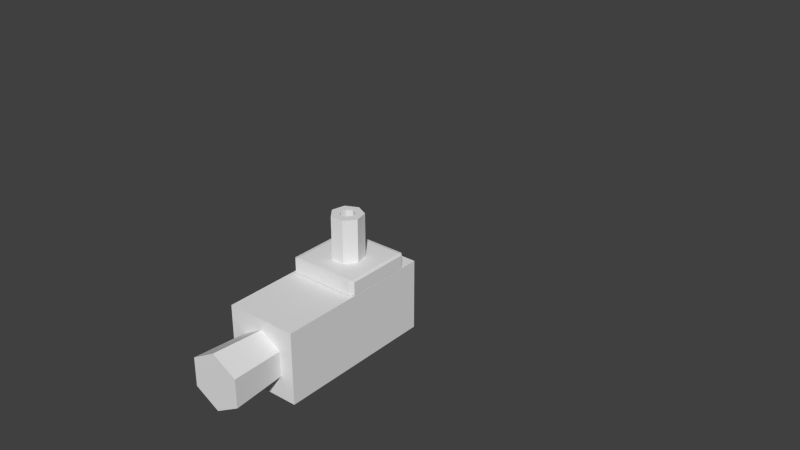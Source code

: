 # Source: rocket.blend  (saved by Blender 2.68.0; exported with 4.5.12 LTS)
import bpy
from mathutils import Matrix  # noqa: F401  (used for matrix-valued properties, if any)

bpy.ops.wm.read_factory_settings(use_empty=True)
scene = bpy.context.scene
scene.name = 'Scene'

# ---- collections
col_collection_1 = bpy.data.collections.new('Collection 1'); scene.collection.children.link(col_collection_1)
col_collection_1.hide_render = True
col_collection_1.hide_viewport = True
col_collection_2 = bpy.data.collections.new('Collection 2'); scene.collection.children.link(col_collection_2)
col_collection_2.hide_render = True
col_collection_2.hide_viewport = True
col_collection_3 = bpy.data.collections.new('Collection 3'); scene.collection.children.link(col_collection_3)

# ---- materials (node trees are filled in below, after node groups)
mat_noneuntitled = bpy.data.materials.new('Noneuntitled')
mat_noneuntitled.alpha_threshold = 0.0
mat_noneuntitled.use_transparent_shadow = False
mat_noneuntitled.roughness = 0.5
mat_noneuntitled.line_color = (0.0, 0.0, 0.0, 1.0)
mat_noneuntitled_001 = bpy.data.materials.new('Noneuntitled.001')
mat_noneuntitled_001.alpha_threshold = 0.0
mat_noneuntitled_001.use_transparent_shadow = False
mat_noneuntitled_001.roughness = 0.5
mat_noneuntitled_001.line_color = (0.0, 0.0, 0.0, 1.0)
mat_noneuntitled_002 = bpy.data.materials.new('Noneuntitled.002')
mat_noneuntitled_002.alpha_threshold = 0.0
mat_noneuntitled_002.use_transparent_shadow = False
mat_noneuntitled_002.roughness = 0.5
mat_noneuntitled_002.line_color = (0.0, 0.0, 0.0, 1.0)

# ---- material node trees

# ---- world
world_world = bpy.data.worlds.new('World'); scene.world = world_world
world_world.color = (0.05088, 0.05088, 0.05088)
world_world.use_sun_shadow = False
world_world.sun_shadow_jitter_overblur = 0.0
world_world.cycles.sampling_method = 'MANUAL'
world_world.cycles.sample_map_resolution = 256

# ---- meshes
me_cone = bpy.data.meshes.new('Cone')
me_cone.from_pydata([(0.1125, 1.276, 0.25), (0.1125, 1.051, 0.25), (-0.1125, 1.051, 0.25), (-0.1125, 1.276, 0.25), (0.1125, 1.276, 0.3), (-0.1125, 1.276, 0.3), (-0.1125, 1.051, 0.3), (0.1125, 1.051, 0.3), (0.125, 1.276, 0.2525), (0.125, 1.276, 0.2975), (0.125, 1.051, 0.2975), (0.125, 1.051, 0.2525), (0.1125, 1.039, 0.2525), (0.1125, 1.039, 0.2975), (-0.1125, 1.039, 0.2975), (-0.1125, 1.039, 0.2525), (-0.125, 1.051, 0.2525), (-0.125, 1.051, 0.2975), (-0.125, 1.276, 0.2975), (-0.125, 1.276, 0.2525), (0.1125, 1.289, 0.2975), (0.1125, 1.289, 0.2525), (-0.1125, 1.289, 0.2525), (-0.1125, 1.289, 0.2975), (-0.01013, 1.141, 0.45), (-0.01085, 1.141, 0.45), (0.01013, 1.141, 0.45), (0.01085, 1.141, 0.45), (-0.02337, 1.157, 0.45), (-0.02437, 1.158, 0.45), (-0.02386, 1.113, 0.45), (0.02386, 1.113, 0.45), (0.02337, 1.157, 0.45), (0.02437, 1.158, 0.45), (-0.01983, 1.178, 0.45), (-0.01955, 1.179, 0.45), (-0.05362, 1.15, 0.45), (-0.01013, 1.141, 0.3), (-0.01085, 1.141, 0.3), (-0.02386, 1.113, 0.3), (0.01013, 1.141, 0.3), (0.01085, 1.141, 0.3), (0.02386, 1.113, 0.3), (0.05362, 1.15, 0.45), (0.01983, 1.178, 0.45), (0.01955, 1.179, 0.45), (8.941e-08, 1.189, 0.45), (-0.043, 1.197, 0.45), (-0.02337, 1.157, 0.3), (-0.02437, 1.158, 0.3), (-0.05362, 1.15, 0.3), (0.02337, 1.157, 0.3), (0.02437, 1.158, 0.3), (0.05362, 1.15, 0.3), (8.941e-08, 1.217, 0.45), (0.043, 1.197, 0.45), (-0.01983, 1.178, 0.3), (-0.01955, 1.179, 0.3), (-0.043, 1.197, 0.3), (0.01983, 1.178, 0.3), (0.01955, 1.179, 0.3), (0.043, 1.197, 0.3), (8.941e-08, 1.217, 0.3), (8.941e-08, 1.189, 0.3), (0.0, -0.2775, -0.2083), (0.1473, -0.2775, -0.1473), (0.2083, -0.2775, 2.224e-07), (0.1473, -0.2775, 0.1473), (-1.821e-08, -0.2775, 0.2083), (-0.1473, -0.2775, 0.1473), (-0.2083, -0.2775, 2.108e-07), (-0.1473, -0.2775, -0.1473), (0.0, 1.399, -8.157e-08), (0.0, -0.2775, 2.133e-07), (0.2167, 1.372, -0.25), (0.2167, -0.0525, -0.25), (-0.2167, -0.0525, -0.25), (-0.2167, 1.372, -0.25), (0.2167, 1.372, 0.25), (-0.2167, 1.372, 0.25), (-0.2167, -0.0525, 0.25), (0.2167, -0.0525, 0.25), (0.25, 1.372, -0.2167), (0.25, 1.372, 0.2167), (0.25, -0.0525, 0.2167), (0.25, -0.0525, -0.2167), (0.2167, -0.09, -0.2167), (0.2167, -0.09, 0.2167), (-0.2167, -0.09, 0.2167), (-0.2167, -0.09, -0.2167), (-0.25, -0.0525, -0.2167), (-0.25, -0.0525, 0.2167), (-0.25, 1.372, 0.2167), (-0.25, 1.372, -0.2167), (0.2167, 1.41, 0.2167), (0.2167, 1.41, -0.2167), (-0.2167, 1.41, -0.2167), (-0.2167, 1.41, 0.2167)], [], [(8, 9, 10, 11), (42, 41, 51, 53), (5, 18, 17, 6), (45, 46, 63, 60), (3, 22, 21, 0), (44, 33, 43, 55), (2, 15, 16), (6, 17, 14), (31, 42, 53, 43), (4, 5, 6, 7), (58, 50, 36, 47), (59, 52, 33, 44), (47, 54, 62, 58), (47, 35, 46, 54), (40, 26, 27, 41), (48, 28, 25, 38), (35, 34, 56, 57), (39, 37, 40, 42), (50, 39, 30, 36), (30, 25, 28, 36), (31, 26, 24, 30), (0, 21, 8), (1, 11, 12), (3, 19, 22), (4, 9, 20), (7, 13, 10), (5, 23, 18), (11, 1, 0, 8), (13, 7, 6, 14), (56, 49, 50, 58), (16, 17, 18, 19), (12, 11, 10, 13), (46, 45, 55, 54), (30, 39, 42, 31), (20, 21, 22, 23), (4, 20, 23, 5), (43, 53, 61, 55), (40, 37, 24, 26), (16, 15, 14, 17), (48, 38, 39, 50), (12, 13, 14, 15), (60, 63, 62, 61), (8, 21, 20, 9), (35, 57, 63, 46), (37, 38, 25, 24), (56, 34, 29, 49), (47, 34, 35), (51, 41, 27, 32), (58, 57, 56), (9, 4, 7, 10), (36, 28, 29), (59, 44, 45, 60), (50, 49, 48), (51, 32, 33, 52), (30, 24, 25), (32, 27, 31, 43), (39, 38, 37), (63, 57, 58, 62), (55, 61, 62, 54), (53, 52, 59, 61), (31, 27, 26), (1, 12, 15, 2), (42, 40, 41), (2, 16, 19, 3), (43, 33, 32), (36, 29, 34, 47), (53, 51, 52), (22, 19, 18, 23), (55, 45, 44), (29, 28, 48, 49), (60, 61, 59), (65, 64, 72), (72, 66, 65), (72, 67, 66), (72, 68, 67), (72, 69, 68), (72, 70, 69), (72, 71, 70), (72, 64, 71), (73, 64, 65), (73, 65, 66), (73, 66, 67), (73, 67, 68), (73, 68, 69), (73, 69, 70), (73, 70, 71), (71, 64, 73), (74, 75, 76, 77), (80, 81, 78, 79), (84, 85, 82, 83), (88, 89, 86, 87), (92, 93, 90, 91), (96, 97, 94, 95), (74, 82, 85, 75), (89, 76, 75, 86), (95, 74, 77, 96), (93, 77, 76, 90), (97, 79, 78, 94), (79, 92, 91, 80), (81, 84, 83, 78), (80, 88, 87, 81), (94, 83, 82, 95), (84, 87, 86, 85), (88, 91, 90, 89), (92, 97, 96, 93), (74, 95, 82), (75, 85, 86), (76, 89, 90), (77, 93, 96), (78, 83, 94), (81, 87, 84), (80, 91, 88), (79, 97, 92)])
me_cone.polygons.foreach_set('material_index', [1, 1, 1, 1, 1, 1, 1, 1, 1, 1, 1, 1, 1, 1, 1, 1, 1, 1, 1, 1, 1, 1, 1, 1, 1, 1, 1, 1, 1, 1, 1, 1, 1, 1, 1, 1, 1, 1, 1, 1, 1, 1, 1, 1, 1, 1, 1, 1, 1, 1, 1, 1, 1, 1, 1, 1, 1, 1, 1, 1, 1, 1, 1, 1, 1, 1, 1, 1, 1, 1, 1, 0, 0, 0, 0, 0, 0, 0, 0, 0, 0, 0, 0, 0, 0, 0, 0, 0, 0, 0, 0, 0, 0, 0, 0, 0, 0, 0, 0, 0, 0, 0, 0, 0, 0, 0, 0, 0, 0, 0, 0, 0, 0])
_uv = me_cone.uv_layers.new(name='UVMap')
_uv.uv.foreach_set('vector', [0.257, 0.98, 0.2486, 0.9801, 0.2485, 0.9477, 0.2569, 0.9477, 0.9272, 0.4969, 0.9237, 0.4922, 0.9253, 0.4888, 0.9311, 0.4888, 0.6868, 0.7341, 0.6868, 0.7318, 0.7288, 0.7319, 0.7288, 0.7342, 0.3651, 0.7868, 0.3624, 0.7868, 0.3623, 0.7588, 0.365, 0.7588, 0.1897, 0.6528, 0.1874, 0.6528, 0.1873, 0.6108, 0.1896, 0.6108, 0.9361, 0.4868, 0.9361, 0.4906, 0.9311, 0.4933, 0.9311, 0.4844, 0.2317, 0.6526, 0.2341, 0.6526, 0.2318, 0.655, 0.7288, 0.7342, 0.7288, 0.7319, 0.7312, 0.7342, 0.2477, 0.8916, 0.2478, 0.9196, 0.2399, 0.9197, 0.2398, 0.8916, 0.6867, 0.7761, 0.6868, 0.7341, 0.7288, 0.7342, 0.7287, 0.7763, 0.06808, 0.9032, 0.07591, 0.9031, 0.076, 0.9311, 0.06817, 0.9312, 0.3652, 0.7588, 0.369, 0.7588, 0.3691, 0.7868, 0.3653, 0.7868, 0.9817, 0.2518, 0.9728, 0.2518, 0.9728, 0.2238, 0.9818, 0.2238, 0.9467, 0.4808, 0.9432, 0.4849, 0.9392, 0.484, 0.9381, 0.4788, 0.9619, 0.9899, 0.9618, 0.9619, 0.9619, 0.9619, 0.962, 0.9899, 0.06384, 0.8677, 0.06393, 0.8957, 0.06018, 0.8957, 0.06009, 0.8677, 0.9974, 0.3233, 0.9976, 0.3233, 0.9977, 0.3513, 0.9975, 0.3513, 0.9185, 0.4988, 0.9198, 0.4931, 0.9235, 0.4922, 0.9272, 0.4969, 0.07591, 0.9031, 0.08412, 0.9031, 0.08421, 0.9311, 0.076, 0.9311, 0.9467, 0.4969, 0.9432, 0.4922, 0.9448, 0.4888, 0.9506, 0.4888, 0.938, 0.4988, 0.9394, 0.4931, 0.9431, 0.4922, 0.9467, 0.4969, 0.1896, 0.6108, 0.1873, 0.6108, 0.1896, 0.6084, 0.2316, 0.6106, 0.2316, 0.6083, 0.234, 0.6106, 0.1897, 0.6528, 0.1897, 0.6551, 0.1874, 0.6528, 0.6867, 0.7761, 0.6867, 0.7785, 0.6843, 0.7761, 0.7287, 0.7763, 0.731, 0.7763, 0.7287, 0.7786, 0.6868, 0.7341, 0.6845, 0.7341, 0.6868, 0.7318, 0.2316, 0.6083, 0.2316, 0.6106, 0.1896, 0.6108, 0.1896, 0.6084, 0.731, 0.7763, 0.7287, 0.7763, 0.7288, 0.7342, 0.7312, 0.7342, 0.9165, 0.4868, 0.9165, 0.4906, 0.9116, 0.4933, 0.9116, 0.4844, 0.636, 0.5118, 0.6276, 0.5118, 0.6275, 0.4713, 0.6359, 0.4713, 0.9762, 0.4957, 0.9762, 0.4988, 0.9678, 0.4988, 0.9678, 0.4957, 0.9392, 0.484, 0.9361, 0.4865, 0.9311, 0.4844, 0.9381, 0.4788, 0.2558, 0.8916, 0.2559, 0.9196, 0.2478, 0.9196, 0.2477, 0.8916, 0.9532, 0.2535, 0.9616, 0.2536, 0.9615, 0.2921, 0.9531, 0.2921, 0.6867, 0.7761, 0.6843, 0.7761, 0.6845, 0.7341, 0.6868, 0.7341, 0.9118, 0.6258, 0.9117, 0.5978, 0.9197, 0.5978, 0.9197, 0.6258, 0.9619, 0.9899, 0.9584, 0.9899, 0.9583, 0.9619, 0.9618, 0.9619, 0.636, 0.5118, 0.636, 0.5146, 0.6276, 0.5147, 0.6276, 0.5118, 0.9168, 0.4908, 0.9197, 0.4931, 0.9185, 0.4988, 0.9116, 0.4933, 0.9762, 0.4957, 0.9678, 0.4957, 0.9677, 0.4575, 0.9761, 0.4575, 0.9237, 0.4849, 0.9197, 0.484, 0.9185, 0.4788, 0.9272, 0.4808, 0.257, 0.98, 0.257, 0.9833, 0.2486, 0.9833, 0.2486, 0.9801, 0.9974, 0.3233, 0.9975, 0.3513, 0.9935, 0.3513, 0.9934, 0.3233, 0.9584, 0.9899, 0.9583, 0.9899, 0.9582, 0.9619, 0.9583, 0.9619, 0.9977, 0.3513, 0.9976, 0.3233, 0.9999, 0.3233, 1.0, 0.3513, 0.9467, 0.4808, 0.9433, 0.4851, 0.9432, 0.4849, 0.9653, 0.9899, 0.962, 0.9899, 0.9619, 0.9619, 0.9652, 0.9619, 0.9116, 0.4844, 0.9165, 0.4865, 0.9165, 0.4868, 0.6867, 0.7785, 0.6867, 0.7761, 0.7287, 0.7763, 0.7287, 0.7786, 0.9506, 0.4888, 0.9448, 0.4888, 0.9449, 0.4885, 0.3652, 0.7588, 0.3653, 0.7868, 0.3651, 0.7868, 0.365, 0.7588, 0.9116, 0.4933, 0.9165, 0.4906, 0.9168, 0.4908, 0.9653, 0.9899, 0.9652, 0.9619, 0.9655, 0.9619, 0.9656, 0.9899, 0.9467, 0.4969, 0.9431, 0.4922, 0.9432, 0.4922, 0.9363, 0.4908, 0.9392, 0.4931, 0.938, 0.4988, 0.9311, 0.4933, 0.9185, 0.4988, 0.9197, 0.4931, 0.9198, 0.4931, 0.9197, 0.484, 0.9165, 0.4865, 0.9116, 0.4844, 0.9185, 0.4788, 0.9197, 0.6258, 0.9197, 0.5978, 0.9278, 0.5977, 0.9278, 0.6257, 0.9311, 0.4888, 0.9254, 0.4885, 0.9238, 0.4851, 0.9272, 0.4808, 0.938, 0.4988, 0.9392, 0.4931, 0.9394, 0.4931, 0.2316, 0.6106, 0.234, 0.6106, 0.2341, 0.6526, 0.2317, 0.6526, 0.9272, 0.4969, 0.9235, 0.4922, 0.9237, 0.4922, 0.2317, 0.6526, 0.2318, 0.655, 0.1897, 0.6551, 0.1897, 0.6528, 0.9311, 0.4933, 0.9361, 0.4906, 0.9363, 0.4908, 0.9506, 0.4888, 0.9449, 0.4885, 0.9433, 0.4851, 0.9467, 0.4808, 0.9311, 0.4888, 0.9253, 0.4888, 0.9254, 0.4885, 0.9615, 0.2921, 0.9614, 0.2952, 0.953, 0.2952, 0.9531, 0.2921, 0.9311, 0.4844, 0.9361, 0.4865, 0.9361, 0.4868, 0.06423, 0.8957, 0.06393, 0.8957, 0.06384, 0.8677, 0.06414, 0.8677, 0.9237, 0.4849, 0.9272, 0.4808, 0.9238, 0.4851, 0.0, 0.0, 1.0, 0.0, 1.0, 1.0, 0.0, 0.0, 1.0, 0.0, 1.0, 1.0, 0.0, 0.0, 1.0, 0.0, 1.0, 1.0, 0.0, 0.0, 1.0, 0.0, 1.0, 1.0, 0.0, 0.0, 1.0, 0.0, 1.0, 1.0, 0.0, 0.0, 1.0, 0.0, 1.0, 1.0, 0.0, 0.0, 1.0, 0.0, 1.0, 1.0, 0.0, 0.0, 1.0, 0.0, 1.0, 1.0, 0.0, 0.0, 1.0, 0.0, 1.0, 1.0, 0.0, 0.0, 1.0, 0.0, 1.0, 1.0, 0.0, 0.0, 1.0, 0.0, 1.0, 1.0, 0.0, 0.0, 1.0, 0.0, 1.0, 1.0, 0.0, 0.0, 1.0, 0.0, 1.0, 1.0, 0.0, 0.0, 1.0, 0.0, 1.0, 1.0, 0.0, 0.0, 1.0, 0.0, 1.0, 1.0, 0.0, 0.0, 1.0, 0.0, 1.0, 1.0, 0.0, 0.0, 1.0, 0.0, 1.0, 1.0, 0.0, 1.0, 0.0, 0.0, 1.0, 0.0, 1.0, 1.0, 0.0, 1.0, 0.0, 0.0, 1.0, 0.0, 1.0, 1.0, 0.0, 1.0, 0.0, 0.0, 1.0, 0.0, 1.0, 1.0, 0.0, 1.0, 0.0, 0.0, 1.0, 0.0, 1.0, 1.0, 0.0, 1.0, 0.0, 0.0, 1.0, 0.0, 1.0, 1.0, 0.0, 1.0, 0.0, 0.0, 1.0, 0.0, 1.0, 1.0, 0.0, 1.0, 0.0, 0.0, 1.0, 0.0, 1.0, 1.0, 0.0, 1.0, 0.0, 0.0, 1.0, 0.0, 1.0, 1.0, 0.0, 1.0, 0.0, 0.0, 1.0, 0.0, 1.0, 1.0, 0.0, 1.0, 0.0, 0.0, 1.0, 0.0, 1.0, 1.0, 0.0, 1.0, 0.0, 0.0, 1.0, 0.0, 1.0, 1.0, 0.0, 1.0, 0.0, 0.0, 1.0, 0.0, 1.0, 1.0, 0.0, 1.0, 0.0, 0.0, 1.0, 0.0, 1.0, 1.0, 0.0, 1.0, 0.0, 0.0, 1.0, 0.0, 1.0, 1.0, 0.0, 1.0, 0.0, 0.0, 1.0, 0.0, 1.0, 1.0, 0.0, 1.0, 0.0, 0.0, 1.0, 0.0, 1.0, 1.0, 0.0, 1.0, 0.0, 0.0, 1.0, 0.0, 1.0, 1.0, 0.0, 1.0, 0.0, 0.0, 1.0, 0.0, 1.0, 1.0, 0.0, 0.0, 1.0, 0.0, 1.0, 1.0, 0.0, 0.0, 1.0, 0.0, 1.0, 1.0, 0.0, 0.0, 1.0, 0.0, 1.0, 1.0, 0.0, 0.0, 1.0, 0.0, 1.0, 1.0, 0.0, 0.0, 1.0, 0.0, 1.0, 1.0, 0.0, 0.0, 1.0, 0.0, 1.0, 1.0, 0.0, 0.0, 1.0, 0.0, 1.0, 1.0])
me_cone.materials.append(mat_noneuntitled)
me_cone.materials.append(mat_noneuntitled_001)
me_cone.use_remesh_preserve_volume = False
me_cone.use_remesh_preserve_attributes = False
me_cone.use_mirror_vertex_groups = False
me_cone.update()
me_cube_001 = bpy.data.meshes.new('Cube.001')
me_cube_001.from_pydata([(0.1875, 0.5, -0.1875), (0.1875, -0.5, -0.1875), (-0.1875, -0.5, -0.1875), (-0.1875, 0.5, -0.1875), (0.1875, 0.5, 0.1875), (0.1875, -0.5, 0.1875), (-0.1875, -0.5, 0.1875), (-0.1875, 0.5, 0.1875)], [], [(0, 1, 2, 3), (4, 7, 6, 5), (0, 4, 5, 1), (1, 5, 6, 2), (2, 6, 7, 3), (4, 0, 3, 7)])
me_cube_001.use_remesh_preserve_volume = False
me_cube_001.use_remesh_preserve_attributes = False
me_cube_001.use_mirror_vertex_groups = False
me_cube_001.update()
me_cone_001 = bpy.data.meshes.new('Cone.001')
me_cone_001.from_pydata([(0.0, 0.125, -0.25), (0.08839, 0.08839, -0.25), (0.125, -5.464e-09, -0.25), (0.08839, -0.08839, -0.25), (-1.093e-08, -0.125, -0.25), (-0.08839, -0.08839, -0.25), (-0.125, 1.491e-09, -0.25), (-0.08839, 0.08839, -0.25), (0.0, -3.95e-07, 0.8675), (0.0, 0.0, -0.25)], [], [(1, 0, 8), (8, 2, 1), (8, 3, 2), (8, 4, 3), (8, 5, 4), (8, 6, 5), (8, 7, 6), (8, 0, 7), (9, 0, 1), (9, 1, 2), (9, 2, 3), (9, 3, 4), (9, 4, 5), (9, 5, 6), (9, 6, 7), (7, 0, 9)])
me_cone_001.use_remesh_preserve_volume = False
me_cone_001.use_remesh_preserve_attributes = False
me_cone_001.use_mirror_vertex_groups = False
me_cone_001.update()
me_cylinder = bpy.data.meshes.new('Cylinder')
me_cylinder.from_pydata([(0.1125, 0.125, -0.3138), (0.1125, 0.125, -0.08876), (-0.1125, 0.125, -0.08876), (-0.1125, 0.125, -0.3138), (0.1125, 0.175, -0.3138), (-0.1125, 0.175, -0.3138), (-0.1125, 0.175, -0.08876), (0.1125, 0.175, -0.08876), (0.125, 0.1275, -0.3138), (0.125, 0.1725, -0.3138), (0.125, 0.1725, -0.08876), (0.125, 0.1275, -0.08876), (0.1125, 0.1275, -0.07626), (0.1125, 0.1725, -0.07626), (-0.1125, 0.1725, -0.07626), (-0.1125, 0.1275, -0.07626), (-0.125, 0.1275, -0.08876), (-0.125, 0.1725, -0.08876), (-0.125, 0.1725, -0.3138), (-0.125, 0.1275, -0.3138), (0.1125, 0.1725, -0.3263), (0.1125, 0.1275, -0.3263), (-0.1125, 0.1275, -0.3263), (-0.1125, 0.1725, -0.3263), (-0.01013, 0.325, -0.1787), (-0.01085, 0.325, -0.1787), (0.01013, 0.325, -0.1787), (0.01085, 0.325, -0.1787), (-0.02337, 0.325, -0.1944), (-0.02437, 0.325, -0.1957), (-0.02386, 0.325, -0.1502), (0.02386, 0.325, -0.1502), (0.02337, 0.325, -0.1944), (0.02437, 0.325, -0.1957), (-0.01983, 0.325, -0.2156), (-0.01955, 0.325, -0.2169), (-0.05362, 0.325, -0.1875), (-0.01013, 0.175, -0.1787), (-0.01085, 0.175, -0.1787), (-0.02386, 0.175, -0.1502), (0.01013, 0.175, -0.1787), (0.01085, 0.175, -0.1787), (0.02386, 0.175, -0.1502), (0.05362, 0.325, -0.1875), (0.01983, 0.325, -0.2156), (0.01955, 0.325, -0.2169), (8.941e-08, 0.325, -0.2263), (-0.043, 0.325, -0.2341), (-0.02337, 0.175, -0.1944), (-0.02437, 0.175, -0.1957), (-0.05362, 0.175, -0.1875), (0.02337, 0.175, -0.1944), (0.02437, 0.175, -0.1957), (0.05362, 0.175, -0.1875), (8.941e-08, 0.325, -0.2548), (0.043, 0.325, -0.2341), (-0.01983, 0.175, -0.2156), (-0.01955, 0.175, -0.2169), (-0.043, 0.175, -0.2341), (0.01983, 0.175, -0.2156), (0.01955, 0.175, -0.2169), (0.043, 0.175, -0.2341), (8.941e-08, 0.175, -0.2548), (8.941e-08, 0.175, -0.2263), (0.0, 0.05, -0.375), (0.0433, 0.025, -0.375), (0.0433, -0.025, -0.375), (-4.371e-09, -0.05, -0.375), (-0.0433, -0.025, -0.375), (-0.0433, 0.025, -0.375), (-3.02e-08, 0.1, 0.375), (0.0866, 0.05, 0.375), (0.0866, -0.05, 0.375), (9.298e-08, -0.1, 0.375), (-0.0866, -0.05, 0.375), (-0.0866, 0.05, 0.375), (0.0, 0.0, -0.375), (0.0, -2.384e-07, 0.375), (0.125, -0.125, -0.3775), (0.125, -0.125, 0.1875), (-0.125, -0.125, 0.1875), (-0.125, -0.125, -0.3775), (0.125, 0.125, -0.3775), (0.125, 0.125, 0.1875), (-0.125, 0.125, 0.1875), (-0.125, 0.125, -0.3775)], [], [(8, 9, 10, 11), (42, 41, 51, 53), (5, 18, 17, 6), (45, 46, 63, 60), (3, 22, 21, 0), (44, 33, 43, 55), (2, 15, 16), (6, 17, 14), (31, 42, 53, 43), (4, 5, 6, 7), (58, 50, 36, 47), (59, 52, 33, 44), (47, 54, 62, 58), (47, 35, 46, 54), (40, 26, 27, 41), (48, 28, 25, 38), (35, 34, 56, 57), (39, 37, 40, 42), (50, 39, 30, 36), (30, 25, 28, 36), (31, 26, 24, 30), (0, 21, 8), (1, 11, 12), (3, 19, 22), (4, 9, 20), (7, 13, 10), (5, 23, 18), (11, 1, 0, 8), (13, 7, 6, 14), (56, 49, 50, 58), (16, 17, 18, 19), (12, 11, 10, 13), (46, 45, 55, 54), (30, 39, 42, 31), (20, 21, 22, 23), (4, 20, 23, 5), (43, 53, 61, 55), (40, 37, 24, 26), (16, 15, 14, 17), (48, 38, 39, 50), (12, 13, 14, 15), (60, 63, 62, 61), (8, 21, 20, 9), (35, 57, 63, 46), (37, 38, 25, 24), (56, 34, 29, 49), (47, 34, 35), (51, 41, 27, 32), (58, 57, 56), (9, 4, 7, 10), (36, 28, 29), (59, 44, 45, 60), (50, 49, 48), (51, 32, 33, 52), (30, 24, 25), (32, 27, 31, 43), (39, 38, 37), (63, 57, 58, 62), (55, 61, 62, 54), (53, 52, 59, 61), (31, 27, 26), (1, 12, 15, 2), (42, 40, 41), (2, 16, 19, 3), (43, 33, 32), (36, 29, 34, 47), (53, 51, 52), (22, 19, 18, 23), (55, 45, 44), (29, 28, 48, 49), (60, 61, 59), (76, 65, 66), (76, 68, 69), (64, 70, 71, 65), (65, 71, 72, 66), (66, 72, 73, 67), (67, 73, 74, 68), (68, 74, 75, 69), (70, 64, 69, 75), (78, 79, 80, 81), (82, 85, 84, 83), (78, 82, 83, 79), (79, 83, 84, 80), (80, 84, 85, 81), (82, 78, 81, 85), (69, 64, 65, 76), (71, 70, 75, 77), (71, 77, 73, 72), (66, 67, 68, 76), (73, 77, 75, 74)])
me_cylinder.polygons.foreach_set('material_index', [1, 1, 1, 1, 1, 1, 1, 1, 1, 1, 1, 1, 1, 1, 1, 1, 1, 1, 1, 1, 1, 1, 1, 1, 1, 1, 1, 1, 1, 1, 1, 1, 1, 1, 1, 1, 1, 1, 1, 1, 1, 1, 1, 1, 1, 1, 1, 1, 1, 1, 1, 1, 1, 1, 1, 1, 1, 1, 1, 1, 1, 1, 1, 1, 1, 1, 1, 1, 1, 1, 1, 0, 0, 0, 0, 0, 0, 0, 0, 0, 0, 0, 0, 0, 0, 0, 0, 0, 0, 0])
_uv = me_cylinder.uv_layers.new(name='UVMap')
_uv.uv.foreach_set('vector', [0.257, 0.98, 0.2486, 0.9801, 0.2485, 0.9477, 0.2569, 0.9477, 0.9272, 0.4969, 0.9237, 0.4922, 0.9253, 0.4888, 0.9311, 0.4888, 0.6868, 0.7341, 0.6868, 0.7318, 0.7288, 0.7319, 0.7288, 0.7342, 0.3651, 0.7868, 0.3624, 0.7868, 0.3623, 0.7588, 0.365, 0.7588, 0.1897, 0.6528, 0.1874, 0.6528, 0.1873, 0.6108, 0.1896, 0.6108, 0.9361, 0.4868, 0.9361, 0.4906, 0.9311, 0.4933, 0.9311, 0.4844, 0.2317, 0.6526, 0.2341, 0.6526, 0.2318, 0.655, 0.7288, 0.7342, 0.7288, 0.7319, 0.7312, 0.7342, 0.2477, 0.8916, 0.2478, 0.9196, 0.2399, 0.9197, 0.2398, 0.8916, 0.6867, 0.7761, 0.6868, 0.7341, 0.7288, 0.7342, 0.7287, 0.7763, 0.06808, 0.9032, 0.07591, 0.9031, 0.076, 0.9311, 0.06817, 0.9312, 0.3652, 0.7588, 0.369, 0.7588, 0.3691, 0.7868, 0.3653, 0.7868, 0.9817, 0.2518, 0.9728, 0.2518, 0.9728, 0.2238, 0.9818, 0.2238, 0.9467, 0.4808, 0.9432, 0.4849, 0.9392, 0.484, 0.9381, 0.4788, 0.9619, 0.9899, 0.9618, 0.9619, 0.9619, 0.9619, 0.962, 0.9899, 0.06384, 0.8677, 0.06393, 0.8957, 0.06018, 0.8957, 0.06009, 0.8677, 0.9974, 0.3233, 0.9976, 0.3233, 0.9977, 0.3513, 0.9975, 0.3513, 0.9185, 0.4988, 0.9198, 0.4931, 0.9235, 0.4922, 0.9272, 0.4969, 0.07591, 0.9031, 0.08412, 0.9031, 0.08421, 0.9311, 0.076, 0.9311, 0.9467, 0.4969, 0.9432, 0.4922, 0.9448, 0.4888, 0.9506, 0.4888, 0.938, 0.4988, 0.9394, 0.4931, 0.9431, 0.4922, 0.9467, 0.4969, 0.1896, 0.6108, 0.1873, 0.6108, 0.1896, 0.6084, 0.2316, 0.6106, 0.2316, 0.6083, 0.234, 0.6106, 0.1897, 0.6528, 0.1897, 0.6551, 0.1874, 0.6528, 0.6867, 0.7761, 0.6867, 0.7785, 0.6843, 0.7761, 0.7287, 0.7763, 0.731, 0.7763, 0.7287, 0.7786, 0.6868, 0.7341, 0.6845, 0.7341, 0.6868, 0.7318, 0.2316, 0.6083, 0.2316, 0.6106, 0.1896, 0.6108, 0.1896, 0.6084, 0.731, 0.7763, 0.7287, 0.7763, 0.7288, 0.7342, 0.7312, 0.7342, 0.9165, 0.4868, 0.9165, 0.4906, 0.9116, 0.4933, 0.9116, 0.4844, 0.636, 0.5118, 0.6276, 0.5118, 0.6275, 0.4713, 0.6359, 0.4713, 0.9762, 0.4957, 0.9762, 0.4988, 0.9678, 0.4988, 0.9678, 0.4957, 0.9392, 0.484, 0.9361, 0.4865, 0.9311, 0.4844, 0.9381, 0.4788, 0.2558, 0.8916, 0.2559, 0.9196, 0.2478, 0.9196, 0.2477, 0.8916, 0.9532, 0.2535, 0.9616, 0.2536, 0.9615, 0.2921, 0.9531, 0.2921, 0.6867, 0.7761, 0.6843, 0.7761, 0.6845, 0.7341, 0.6868, 0.7341, 0.9118, 0.6258, 0.9117, 0.5978, 0.9197, 0.5978, 0.9197, 0.6258, 0.9619, 0.9899, 0.9584, 0.9899, 0.9583, 0.9619, 0.9618, 0.9619, 0.636, 0.5118, 0.636, 0.5146, 0.6276, 0.5147, 0.6276, 0.5118, 0.9168, 0.4908, 0.9197, 0.4931, 0.9185, 0.4988, 0.9116, 0.4933, 0.9762, 0.4957, 0.9678, 0.4957, 0.9677, 0.4575, 0.9761, 0.4575, 0.9237, 0.4849, 0.9197, 0.484, 0.9185, 0.4788, 0.9272, 0.4808, 0.257, 0.98, 0.257, 0.9833, 0.2486, 0.9833, 0.2486, 0.9801, 0.9974, 0.3233, 0.9975, 0.3513, 0.9935, 0.3513, 0.9934, 0.3233, 0.9584, 0.9899, 0.9583, 0.9899, 0.9582, 0.9619, 0.9583, 0.9619, 0.9977, 0.3513, 0.9976, 0.3233, 0.9999, 0.3233, 1.0, 0.3513, 0.9467, 0.4808, 0.9433, 0.4851, 0.9432, 0.4849, 0.9653, 0.9899, 0.962, 0.9899, 0.9619, 0.9619, 0.9652, 0.9619, 0.9116, 0.4844, 0.9165, 0.4865, 0.9165, 0.4868, 0.6867, 0.7785, 0.6867, 0.7761, 0.7287, 0.7763, 0.7287, 0.7786, 0.9506, 0.4888, 0.9448, 0.4888, 0.9449, 0.4885, 0.3652, 0.7588, 0.3653, 0.7868, 0.3651, 0.7868, 0.365, 0.7588, 0.9116, 0.4933, 0.9165, 0.4906, 0.9168, 0.4908, 0.9653, 0.9899, 0.9652, 0.9619, 0.9655, 0.9619, 0.9656, 0.9899, 0.9467, 0.4969, 0.9431, 0.4922, 0.9432, 0.4922, 0.9363, 0.4908, 0.9392, 0.4931, 0.938, 0.4988, 0.9311, 0.4933, 0.9185, 0.4988, 0.9197, 0.4931, 0.9198, 0.4931, 0.9197, 0.484, 0.9165, 0.4865, 0.9116, 0.4844, 0.9185, 0.4788, 0.9197, 0.6258, 0.9197, 0.5978, 0.9278, 0.5977, 0.9278, 0.6257, 0.9311, 0.4888, 0.9254, 0.4885, 0.9238, 0.4851, 0.9272, 0.4808, 0.938, 0.4988, 0.9392, 0.4931, 0.9394, 0.4931, 0.2316, 0.6106, 0.234, 0.6106, 0.2341, 0.6526, 0.2317, 0.6526, 0.9272, 0.4969, 0.9235, 0.4922, 0.9237, 0.4922, 0.2317, 0.6526, 0.2318, 0.655, 0.1897, 0.6551, 0.1897, 0.6528, 0.9311, 0.4933, 0.9361, 0.4906, 0.9363, 0.4908, 0.9506, 0.4888, 0.9449, 0.4885, 0.9433, 0.4851, 0.9467, 0.4808, 0.9311, 0.4888, 0.9253, 0.4888, 0.9254, 0.4885, 0.9615, 0.2921, 0.9614, 0.2952, 0.953, 0.2952, 0.9531, 0.2921, 0.9311, 0.4844, 0.9361, 0.4865, 0.9361, 0.4868, 0.06423, 0.8957, 0.06393, 0.8957, 0.06384, 0.8677, 0.06414, 0.8677, 0.9237, 0.4849, 0.9272, 0.4808, 0.9238, 0.4851, 0.0, 0.0, 1.0, 0.0, 1.0, 1.0, 0.0, 0.0, 1.0, 0.0, 1.0, 1.0, 0.0, 0.0, 1.0, 0.0, 1.0, 1.0, 0.0, 1.0, 0.0, 0.0, 1.0, 0.0, 1.0, 1.0, 0.0, 1.0, 0.0, 0.0, 1.0, 0.0, 1.0, 1.0, 0.0, 1.0, 0.0, 0.0, 1.0, 0.0, 1.0, 1.0, 0.0, 1.0, 0.0, 0.0, 1.0, 0.0, 1.0, 1.0, 0.0, 1.0, 0.0, 0.0, 1.0, 0.0, 1.0, 1.0, 0.0, 1.0, 0.0, 0.0, 1.0, 0.0, 1.0, 1.0, 0.0, 1.0, 0.0, 0.0, 1.0, 0.0, 1.0, 1.0, 0.0, 1.0, 0.0, 0.0, 1.0, 0.0, 1.0, 1.0, 0.0, 1.0, 0.0, 0.0, 1.0, 0.0, 1.0, 1.0, 0.0, 1.0, 0.0, 0.0, 1.0, 0.0, 1.0, 1.0, 0.0, 1.0, 0.0, 0.0, 1.0, 0.0, 1.0, 1.0, 0.0, 1.0, 0.0, 0.0, 1.0, 0.0, 1.0, 1.0, 0.0, 0.0, 1.0, 0.0, 1.0, 1.0, 1.0, 1.0, 0.0, 0.0, 1.0, 1.0, 0.0, 0.0, 1.0, 0.0, 1.0, 1.0, 1.0, 0.0, 1.0, 1.0, 1.0, 1.0, 0.0, 0.0, 1.0, 1.0, 0.0, 0.0, 1.0, 0.0, 1.0, 1.0])
me_cylinder.materials.append(mat_noneuntitled)
me_cylinder.materials.append(mat_noneuntitled_002)
me_cylinder.use_remesh_preserve_volume = False
me_cylinder.use_remesh_preserve_attributes = False
me_cylinder.use_mirror_vertex_groups = False
me_cylinder.update()

# ---- objects
ob_cone = bpy.data.objects.new('Cone', me_cone)
ob_cube_001 = bpy.data.objects.new('Cube.001', me_cube_001)
ob_cone_001 = bpy.data.objects.new('Cone.001', me_cone_001)
ob_cylinder = bpy.data.objects.new('Cylinder', me_cylinder)

# ---- transforms, parenting, visibility, modifiers, constraints
ob_cone.location = (0.0, -0.5625, 0.0)
ob_cone.lineart.crease_threshold = 0.0
ob_cube_001.location = (0.0, 0.0, 0.0)
ob_cube_001.lineart.crease_threshold = 0.0
_m = ob_cube_001.modifiers.new('Bevel', 'BEVEL')
_m.width = 0.025
_m.width_pct = 0.025
_m.limit_method = 'NONE'
_m.spread = 0.0
ob_cone_001.location = (0.0, -0.375, 0.0)
ob_cone_001.rotation_euler = (-1.571, 0.0, 0.0)
ob_cone_001.scale = (1.25, 1.25, 1.0)
ob_cone_001.lineart.crease_threshold = 0.0
ob_cylinder.location = (0.0, 0.0, 0.125)
ob_cylinder.rotation_euler = (1.571, 0.0, 0.0)
ob_cylinder.lineart.crease_threshold = 0.0

# ---- collection membership
col_collection_1.objects.link(ob_cone)
col_collection_2.objects.link(ob_cube_001)
col_collection_2.objects.link(ob_cone_001)
col_collection_3.objects.link(ob_cylinder)

# ---- scene / render settings (as saved in the file)
scene.frame_start = 1; scene.frame_end = 250; scene.frame_set(0)
scene.render.engine = 'BLENDER_EEVEE_NEXT'
scene.render.image_settings.color_mode = 'RGB'
scene.render.image_settings.compression = 90
scene.render.resolution_percentage = 50
scene.render.dither_intensity = 0.0
scene.render.bake_margin = 2
scene.render.bake_bias = 0.0
scene.cycles.use_denoising = False
scene.cycles.samples = 10
scene.cycles.sampling_pattern = 'TABULATED_SOBOL'
scene.cycles.light_sampling_threshold = 0.0
scene.cycles.use_adaptive_sampling = False
scene.cycles.use_light_tree = False
scene.cycles.blur_glossy = 0.0
scene.cycles.volume_bounces = 1
scene.cycles.pixel_filter_type = 'GAUSSIAN'
scene.cycles.sample_clamp_indirect = 0.0
scene.view_settings.view_transform = 'Standard'
bpy.context.view_layer.update()

# ---- added for rendering (the .blend has no active camera and no usable light): camera, sun
cam_auto = bpy.data.cameras.new('AutoCamera')
cam_auto.lens = 50.0
cam_auto.sensor_width = 36.0
cam_auto.clip_end = 1000.0
ob_auto_camera = bpy.data.objects.new('AutoCamera', cam_auto)
scene.collection.objects.link(ob_auto_camera)
ob_auto_camera.location = (2.09903, -2.06383, 1.98796)
ob_auto_camera.rotation_euler = (1.09748, -7.21219e-08, 0.694738)
scene.camera = ob_auto_camera
light_auto_sun = bpy.data.lights.new('AutoSun', 'SUN')
light_auto_sun.energy = 3.0
light_auto_sun.angle = 0.0523599
ob_auto_sun = bpy.data.objects.new('AutoSun', light_auto_sun)
scene.collection.objects.link(ob_auto_sun)
ob_auto_sun.rotation_euler = (0.872665, 0.174533, 0.523599)
bpy.context.view_layer.update()
